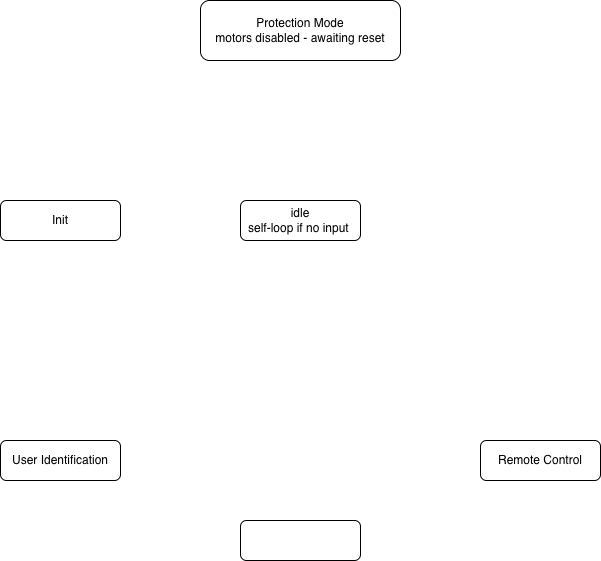

The diagram above was exported from draw.io. Its source (the exported page's mxGraphModel, read from the mxfile embedded in the PNG):
<mxGraphModel dx="1018" dy="693" grid="1" gridSize="10" guides="1" tooltips="1" connect="1" arrows="1" fold="1" page="1" pageScale="1" pageWidth="827" pageHeight="1169" math="0" shadow="0">
  <root>
    <mxCell id="0" />
    <mxCell id="1" parent="0" />
    <mxCell id="Dr8FUFHI_iUUMistD0hM-1" parent="1" style="rounded=1;whiteSpace=wrap;html=1;" value="Protection Mode&lt;div&gt;motors disabled - awaiting reset&lt;/div&gt;" vertex="1">
      <mxGeometry height="60" width="200" x="320" y="40" as="geometry" />
    </mxCell>
    <mxCell id="Dr8FUFHI_iUUMistD0hM-2" parent="1" style="rounded=1;whiteSpace=wrap;html=1;" value="idle&lt;br&gt;self-loop if no input&amp;nbsp;" vertex="1">
      <mxGeometry height="40" width="120" x="360" y="240" as="geometry" />
    </mxCell>
    <mxCell id="Dr8FUFHI_iUUMistD0hM-3" parent="1" style="rounded=1;whiteSpace=wrap;html=1;" value="Init" vertex="1">
      <mxGeometry height="40" width="120" x="120" y="240" as="geometry" />
    </mxCell>
    <mxCell id="Dr8FUFHI_iUUMistD0hM-4" parent="1" style="rounded=1;whiteSpace=wrap;html=1;" value="User Identification" vertex="1">
      <mxGeometry height="40" width="120" x="120" y="480" as="geometry" />
    </mxCell>
    <mxCell id="Dr8FUFHI_iUUMistD0hM-5" parent="1" style="rounded=1;whiteSpace=wrap;html=1;" value="Remote Control" vertex="1">
      <mxGeometry height="40" width="120" x="600" y="480" as="geometry" />
    </mxCell>
    <mxCell id="Dr8FUFHI_iUUMistD0hM-6" parent="1" style="rounded=1;whiteSpace=wrap;html=1;" value="" vertex="1">
      <mxGeometry height="40" width="120" x="360" y="560" as="geometry" />
    </mxCell>
  </root>
</mxGraphModel>